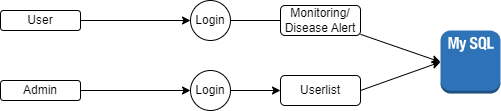

The diagram above was exported from draw.io. Its source (the exported page's mxGraphModel, read from the mxfile embedded in the PNG):
<mxGraphModel dx="868" dy="450" grid="1" gridSize="10" guides="1" tooltips="1" connect="1" arrows="1" fold="1" page="1" pageScale="1" pageWidth="850" pageHeight="1100" math="0" shadow="0">
  <root>
    <mxCell id="0" />
    <mxCell id="1" parent="0" />
    <mxCell id="YNW57McVAuQs2fxQpWLi-8" style="edgeStyle=none;rounded=0;orthogonalLoop=1;jettySize=auto;html=1;entryX=0;entryY=0.5;entryDx=0;entryDy=0;" edge="1" parent="1" source="YNW57McVAuQs2fxQpWLi-1" target="YNW57McVAuQs2fxQpWLi-3">
      <mxGeometry relative="1" as="geometry" />
    </mxCell>
    <mxCell id="YNW57McVAuQs2fxQpWLi-1" value="User" style="rounded=1;whiteSpace=wrap;html=1;" vertex="1" parent="1">
      <mxGeometry x="240" y="210" width="80" height="20" as="geometry" />
    </mxCell>
    <mxCell id="YNW57McVAuQs2fxQpWLi-9" style="edgeStyle=none;rounded=0;orthogonalLoop=1;jettySize=auto;html=1;entryX=0;entryY=0.5;entryDx=0;entryDy=0;" edge="1" parent="1" source="YNW57McVAuQs2fxQpWLi-2" target="YNW57McVAuQs2fxQpWLi-4">
      <mxGeometry relative="1" as="geometry" />
    </mxCell>
    <mxCell id="YNW57McVAuQs2fxQpWLi-2" value="Admin" style="rounded=1;whiteSpace=wrap;html=1;" vertex="1" parent="1">
      <mxGeometry x="240" y="280" width="80" height="20" as="geometry" />
    </mxCell>
    <mxCell id="YNW57McVAuQs2fxQpWLi-6" style="edgeStyle=none;rounded=0;orthogonalLoop=1;jettySize=auto;html=1;entryX=0;entryY=0.5;entryDx=0;entryDy=0;entryPerimeter=0;startArrow=none;" edge="1" parent="1" source="YNW57McVAuQs2fxQpWLi-10" target="YNW57McVAuQs2fxQpWLi-5">
      <mxGeometry relative="1" as="geometry" />
    </mxCell>
    <mxCell id="YNW57McVAuQs2fxQpWLi-3" value="Login" style="ellipse;whiteSpace=wrap;html=1;aspect=fixed;" vertex="1" parent="1">
      <mxGeometry x="430" y="200" width="40" height="40" as="geometry" />
    </mxCell>
    <mxCell id="YNW57McVAuQs2fxQpWLi-7" style="edgeStyle=none;rounded=0;orthogonalLoop=1;jettySize=auto;html=1;entryX=0;entryY=0.5;entryDx=0;entryDy=0;" edge="1" parent="1" source="YNW57McVAuQs2fxQpWLi-4" target="YNW57McVAuQs2fxQpWLi-12">
      <mxGeometry relative="1" as="geometry">
        <mxPoint x="580" y="250" as="targetPoint" />
      </mxGeometry>
    </mxCell>
    <mxCell id="YNW57McVAuQs2fxQpWLi-4" value="Login" style="ellipse;whiteSpace=wrap;html=1;aspect=fixed;" vertex="1" parent="1">
      <mxGeometry x="430" y="270" width="40" height="40" as="geometry" />
    </mxCell>
    <mxCell id="YNW57McVAuQs2fxQpWLi-5" value="" style="outlineConnect=0;dashed=0;verticalLabelPosition=bottom;verticalAlign=top;align=center;html=1;shape=mxgraph.aws3.mysql_db_instance_2;fillColor=#2E73B8;gradientColor=none;" vertex="1" parent="1">
      <mxGeometry x="680" y="230" width="60" height="63" as="geometry" />
    </mxCell>
    <mxCell id="YNW57McVAuQs2fxQpWLi-10" value="Monitoring/&lt;br&gt;Disease Alert" style="rounded=1;whiteSpace=wrap;html=1;" vertex="1" parent="1">
      <mxGeometry x="520" y="205" width="80" height="30" as="geometry" />
    </mxCell>
    <mxCell id="YNW57McVAuQs2fxQpWLi-11" value="" style="edgeStyle=none;rounded=0;orthogonalLoop=1;jettySize=auto;html=1;entryX=0;entryY=0.5;entryDx=0;entryDy=0;entryPerimeter=0;endArrow=none;" edge="1" parent="1" source="YNW57McVAuQs2fxQpWLi-3" target="YNW57McVAuQs2fxQpWLi-10">
      <mxGeometry relative="1" as="geometry">
        <mxPoint x="470" y="220" as="sourcePoint" />
        <mxPoint x="690" y="220" as="targetPoint" />
      </mxGeometry>
    </mxCell>
    <mxCell id="YNW57McVAuQs2fxQpWLi-13" style="edgeStyle=none;rounded=0;orthogonalLoop=1;jettySize=auto;html=1;exitX=1;exitY=0.5;exitDx=0;exitDy=0;entryX=0;entryY=0.5;entryDx=0;entryDy=0;entryPerimeter=0;" edge="1" parent="1" source="YNW57McVAuQs2fxQpWLi-12" target="YNW57McVAuQs2fxQpWLi-5">
      <mxGeometry relative="1" as="geometry" />
    </mxCell>
    <mxCell id="YNW57McVAuQs2fxQpWLi-12" value="Userlist" style="rounded=1;whiteSpace=wrap;html=1;" vertex="1" parent="1">
      <mxGeometry x="520" y="275" width="80" height="30" as="geometry" />
    </mxCell>
  </root>
</mxGraphModel>